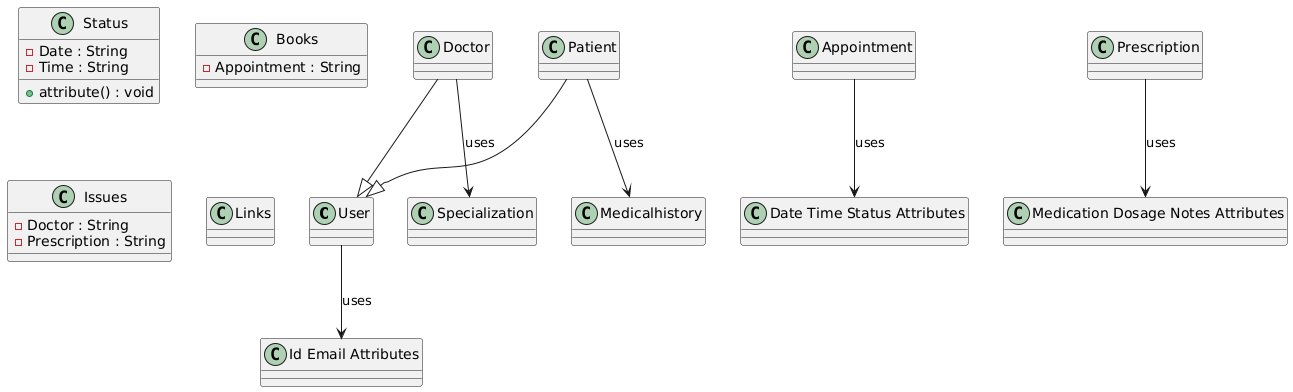

The diagram above was rendered by PlantUML. Its source (embedded in the PNG):
@startuml
class "User" as User {
}

class "Id Email Attributes" as Id_Email_Attributes {
}

class "Doctor" as Doctor {
}

class "Specialization" as Specialization {
}

class "Patient" as Patient {
}

class "Medicalhistory" as Medicalhistory {
}

class "Status" as Status {
  -Date : String
  -Time : String
  +attribute() : void
}

class "Appointment" as Appointment {
}

class "Date Time Status Attributes" as Date_Time_Status_Attributes {
}

class "Prescription" as Prescription {
}

class "Medication Dosage Notes Attributes" as Medication_Dosage_Notes_Attributes {
}

class "Books" as Books {
  -Appointment : String
}

class "Issues" as Issues {
  -Doctor : String
  -Prescription : String
}

class "Links" as Links {
}

User --> Id_Email_Attributes : uses
Doctor --|> User
Doctor --> Specialization : uses
Patient --|> User
Patient --> Medicalhistory : uses
Appointment --> Date_Time_Status_Attributes : uses
Prescription --> Medication_Dosage_Notes_Attributes : uses
@enduml